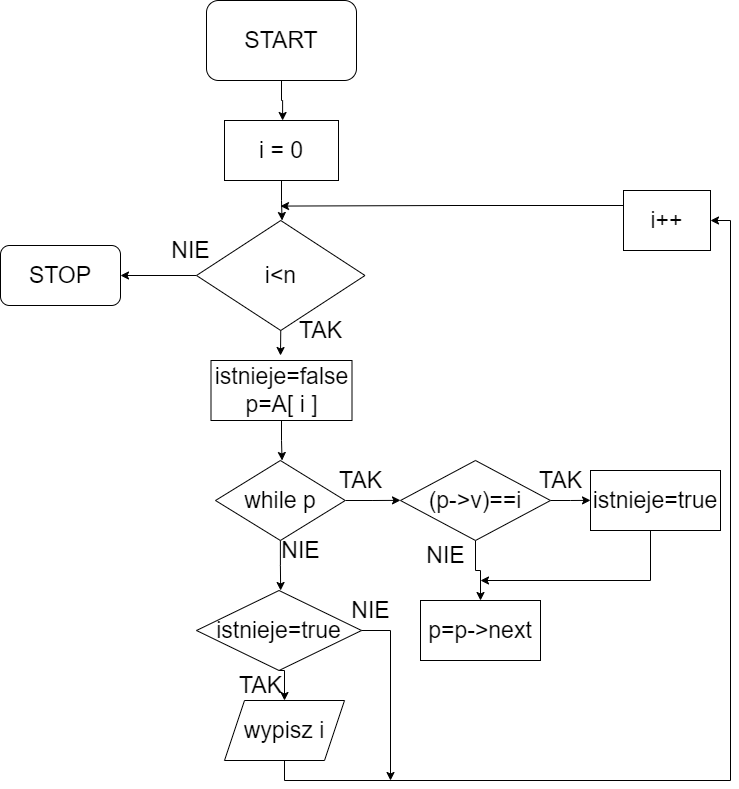

The diagram above was exported from draw.io. Its source (the exported page's mxGraphModel, read from the mxfile embedded in the PNG):
<mxGraphModel dx="597" dy="783" grid="1" gridSize="10" guides="1" tooltips="1" connect="1" arrows="1" fold="1" page="1" pageScale="1" pageWidth="827" pageHeight="1169" math="0" shadow="0">
  <root>
    <mxCell id="0" />
    <mxCell id="1" parent="0" />
    <mxCell id="fgg4H2ekZDGvph2ChVWW-2" style="edgeStyle=orthogonalEdgeStyle;rounded=0;orthogonalLoop=1;jettySize=auto;html=1;exitX=0.5;exitY=1;exitDx=0;exitDy=0;fontSize=23;" parent="1" source="fgg4H2ekZDGvph2ChVWW-1" edge="1">
      <mxGeometry relative="1" as="geometry">
        <mxPoint x="1172.1111111111109" y="150" as="targetPoint" />
      </mxGeometry>
    </mxCell>
    <mxCell id="fgg4H2ekZDGvph2ChVWW-1" value="&lt;font style=&quot;font-size: 23px&quot;&gt;START&lt;/font&gt;" style="rounded=1;whiteSpace=wrap;html=1;" parent="1" vertex="1">
      <mxGeometry x="1096" y="30" width="150" height="80" as="geometry" />
    </mxCell>
    <mxCell id="SBU65KgaC5usn4uTiQWT-68" style="edgeStyle=orthogonalEdgeStyle;rounded=0;orthogonalLoop=1;jettySize=auto;html=1;exitX=0.5;exitY=1;exitDx=0;exitDy=0;fontSize=23;" edge="1" parent="1" source="fgg4H2ekZDGvph2ChVWW-3">
      <mxGeometry relative="1" as="geometry">
        <mxPoint x="1171.5714285714287" y="250" as="targetPoint" />
      </mxGeometry>
    </mxCell>
    <mxCell id="fgg4H2ekZDGvph2ChVWW-3" value="i = 0" style="rounded=0;whiteSpace=wrap;html=1;fontSize=23;" parent="1" vertex="1">
      <mxGeometry x="1114" y="150" width="114" height="60" as="geometry" />
    </mxCell>
    <mxCell id="SBU65KgaC5usn4uTiQWT-96" style="edgeStyle=orthogonalEdgeStyle;rounded=0;orthogonalLoop=1;jettySize=auto;html=1;exitX=0;exitY=0.25;exitDx=0;exitDy=0;fontSize=23;" edge="1" parent="1" source="SBU65KgaC5usn4uTiQWT-39">
      <mxGeometry relative="1" as="geometry">
        <mxPoint x="1170" y="235.57142857142867" as="targetPoint" />
      </mxGeometry>
    </mxCell>
    <mxCell id="SBU65KgaC5usn4uTiQWT-39" value="i++" style="rounded=0;whiteSpace=wrap;html=1;fontSize=23;" vertex="1" parent="1">
      <mxGeometry x="1513" y="220" width="87" height="60" as="geometry" />
    </mxCell>
    <mxCell id="SBU65KgaC5usn4uTiQWT-76" style="edgeStyle=orthogonalEdgeStyle;rounded=0;orthogonalLoop=1;jettySize=auto;html=1;exitX=0.5;exitY=1;exitDx=0;exitDy=0;fontSize=23;" edge="1" parent="1" source="SBU65KgaC5usn4uTiQWT-63">
      <mxGeometry relative="1" as="geometry">
        <mxPoint x="1171.5714285714287" y="490" as="targetPoint" />
      </mxGeometry>
    </mxCell>
    <mxCell id="SBU65KgaC5usn4uTiQWT-63" value="istnieje=false&lt;br&gt;&lt;span&gt;p=A[ i ]&lt;/span&gt;" style="whiteSpace=wrap;html=1;fontSize=23;" vertex="1" parent="1">
      <mxGeometry x="1100.5" y="390" width="141" height="60" as="geometry" />
    </mxCell>
    <mxCell id="SBU65KgaC5usn4uTiQWT-71" style="edgeStyle=orthogonalEdgeStyle;rounded=0;orthogonalLoop=1;jettySize=auto;html=1;exitX=0.5;exitY=1;exitDx=0;exitDy=0;fontSize=23;" edge="1" parent="1" source="SBU65KgaC5usn4uTiQWT-69">
      <mxGeometry relative="1" as="geometry">
        <mxPoint x="1170" y="385" as="targetPoint" />
      </mxGeometry>
    </mxCell>
    <mxCell id="SBU65KgaC5usn4uTiQWT-73" style="edgeStyle=orthogonalEdgeStyle;rounded=0;orthogonalLoop=1;jettySize=auto;html=1;exitX=0;exitY=0.5;exitDx=0;exitDy=0;fontSize=23;entryX=1;entryY=0.5;entryDx=0;entryDy=0;" edge="1" parent="1" source="SBU65KgaC5usn4uTiQWT-69" target="SBU65KgaC5usn4uTiQWT-75">
      <mxGeometry relative="1" as="geometry">
        <mxPoint x="990" y="305.57142857142867" as="targetPoint" />
      </mxGeometry>
    </mxCell>
    <mxCell id="SBU65KgaC5usn4uTiQWT-69" value="i&amp;lt;n" style="rhombus;whiteSpace=wrap;html=1;fontSize=23;" vertex="1" parent="1">
      <mxGeometry x="1086" y="250" width="168.5" height="110" as="geometry" />
    </mxCell>
    <mxCell id="SBU65KgaC5usn4uTiQWT-72" value="TAK" style="text;html=1;align=center;verticalAlign=middle;resizable=0;points=[];autosize=1;strokeColor=none;fillColor=none;fontSize=23;" vertex="1" parent="1">
      <mxGeometry x="1180" y="345" width="60" height="30" as="geometry" />
    </mxCell>
    <mxCell id="SBU65KgaC5usn4uTiQWT-74" value="NIE" style="text;html=1;align=center;verticalAlign=middle;resizable=0;points=[];autosize=1;strokeColor=none;fillColor=none;fontSize=23;" vertex="1" parent="1">
      <mxGeometry x="1055" y="265" width="50" height="30" as="geometry" />
    </mxCell>
    <mxCell id="SBU65KgaC5usn4uTiQWT-75" value="STOP" style="rounded=1;whiteSpace=wrap;html=1;fontSize=23;" vertex="1" parent="1">
      <mxGeometry x="890" y="275" width="120" height="60" as="geometry" />
    </mxCell>
    <mxCell id="SBU65KgaC5usn4uTiQWT-79" style="edgeStyle=orthogonalEdgeStyle;rounded=0;orthogonalLoop=1;jettySize=auto;html=1;exitX=1;exitY=0.5;exitDx=0;exitDy=0;fontSize=23;" edge="1" parent="1" source="SBU65KgaC5usn4uTiQWT-77">
      <mxGeometry relative="1" as="geometry">
        <mxPoint x="1290" y="529.8571428571429" as="targetPoint" />
      </mxGeometry>
    </mxCell>
    <mxCell id="SBU65KgaC5usn4uTiQWT-92" style="edgeStyle=orthogonalEdgeStyle;rounded=0;orthogonalLoop=1;jettySize=auto;html=1;exitX=0.5;exitY=1;exitDx=0;exitDy=0;fontSize=23;" edge="1" parent="1" source="SBU65KgaC5usn4uTiQWT-77">
      <mxGeometry relative="1" as="geometry">
        <mxPoint x="1170.1428571428573" y="620" as="targetPoint" />
      </mxGeometry>
    </mxCell>
    <mxCell id="SBU65KgaC5usn4uTiQWT-77" value="while p" style="rhombus;whiteSpace=wrap;html=1;fontSize=23;" vertex="1" parent="1">
      <mxGeometry x="1105" y="490" width="129.75" height="80" as="geometry" />
    </mxCell>
    <mxCell id="SBU65KgaC5usn4uTiQWT-80" value="TAK" style="text;html=1;align=center;verticalAlign=middle;resizable=0;points=[];autosize=1;strokeColor=none;fillColor=none;fontSize=23;" vertex="1" parent="1">
      <mxGeometry x="1220" y="495" width="60" height="30" as="geometry" />
    </mxCell>
    <mxCell id="SBU65KgaC5usn4uTiQWT-84" style="edgeStyle=orthogonalEdgeStyle;rounded=0;orthogonalLoop=1;jettySize=auto;html=1;exitX=1;exitY=0.5;exitDx=0;exitDy=0;fontSize=23;" edge="1" parent="1" source="SBU65KgaC5usn4uTiQWT-81">
      <mxGeometry relative="1" as="geometry">
        <mxPoint x="1480" y="529.8571428571429" as="targetPoint" />
      </mxGeometry>
    </mxCell>
    <mxCell id="SBU65KgaC5usn4uTiQWT-87" style="edgeStyle=orthogonalEdgeStyle;rounded=0;orthogonalLoop=1;jettySize=auto;html=1;exitX=0.5;exitY=1;exitDx=0;exitDy=0;fontSize=23;" edge="1" parent="1" source="SBU65KgaC5usn4uTiQWT-81">
      <mxGeometry relative="1" as="geometry">
        <mxPoint x="1370" y="630" as="targetPoint" />
      </mxGeometry>
    </mxCell>
    <mxCell id="SBU65KgaC5usn4uTiQWT-81" value="(p-&amp;gt;v)==i" style="rhombus;whiteSpace=wrap;html=1;fontSize=23;" vertex="1" parent="1">
      <mxGeometry x="1290" y="490" width="150" height="80" as="geometry" />
    </mxCell>
    <mxCell id="SBU65KgaC5usn4uTiQWT-85" value="TAK" style="text;html=1;align=center;verticalAlign=middle;resizable=0;points=[];autosize=1;strokeColor=none;fillColor=none;fontSize=23;" vertex="1" parent="1">
      <mxGeometry x="1420" y="495" width="60" height="30" as="geometry" />
    </mxCell>
    <mxCell id="SBU65KgaC5usn4uTiQWT-88" style="edgeStyle=orthogonalEdgeStyle;rounded=0;orthogonalLoop=1;jettySize=auto;html=1;fontSize=23;" edge="1" parent="1" source="SBU65KgaC5usn4uTiQWT-86">
      <mxGeometry relative="1" as="geometry">
        <mxPoint x="1370" y="610" as="targetPoint" />
        <Array as="points">
          <mxPoint x="1540" y="610" />
        </Array>
      </mxGeometry>
    </mxCell>
    <mxCell id="SBU65KgaC5usn4uTiQWT-86" value="istnieje=true" style="rounded=0;whiteSpace=wrap;html=1;fontSize=23;" vertex="1" parent="1">
      <mxGeometry x="1480" y="500" width="130" height="60" as="geometry" />
    </mxCell>
    <mxCell id="SBU65KgaC5usn4uTiQWT-89" value="p=p-&amp;gt;next" style="rounded=0;whiteSpace=wrap;html=1;fontSize=23;" vertex="1" parent="1">
      <mxGeometry x="1310" y="630" width="120" height="60" as="geometry" />
    </mxCell>
    <mxCell id="SBU65KgaC5usn4uTiQWT-90" value="NIE" style="text;html=1;align=center;verticalAlign=middle;resizable=0;points=[];autosize=1;strokeColor=none;fillColor=none;fontSize=23;" vertex="1" parent="1">
      <mxGeometry x="1310" y="570" width="50" height="30" as="geometry" />
    </mxCell>
    <mxCell id="SBU65KgaC5usn4uTiQWT-93" value="NIE" style="text;html=1;align=center;verticalAlign=middle;resizable=0;points=[];autosize=1;strokeColor=none;fillColor=none;fontSize=23;" vertex="1" parent="1">
      <mxGeometry x="1165" y="565" width="50" height="30" as="geometry" />
    </mxCell>
    <mxCell id="SBU65KgaC5usn4uTiQWT-95" style="edgeStyle=orthogonalEdgeStyle;rounded=0;orthogonalLoop=1;jettySize=auto;html=1;exitX=0.5;exitY=1;exitDx=0;exitDy=0;entryX=1;entryY=0.5;entryDx=0;entryDy=0;fontSize=23;" edge="1" parent="1" source="SBU65KgaC5usn4uTiQWT-94" target="SBU65KgaC5usn4uTiQWT-39">
      <mxGeometry relative="1" as="geometry" />
    </mxCell>
    <mxCell id="SBU65KgaC5usn4uTiQWT-94" value="wypisz i" style="shape=parallelogram;perimeter=parallelogramPerimeter;whiteSpace=wrap;html=1;fixedSize=1;fontSize=23;" vertex="1" parent="1">
      <mxGeometry x="1114" y="730" width="120" height="60" as="geometry" />
    </mxCell>
    <mxCell id="SBU65KgaC5usn4uTiQWT-98" style="edgeStyle=orthogonalEdgeStyle;rounded=0;orthogonalLoop=1;jettySize=auto;html=1;exitX=0.5;exitY=1;exitDx=0;exitDy=0;entryX=0.5;entryY=0;entryDx=0;entryDy=0;fontSize=23;" edge="1" parent="1" source="SBU65KgaC5usn4uTiQWT-97" target="SBU65KgaC5usn4uTiQWT-94">
      <mxGeometry relative="1" as="geometry" />
    </mxCell>
    <mxCell id="SBU65KgaC5usn4uTiQWT-100" style="edgeStyle=orthogonalEdgeStyle;rounded=0;orthogonalLoop=1;jettySize=auto;html=1;exitX=1;exitY=0.5;exitDx=0;exitDy=0;fontSize=23;" edge="1" parent="1" source="SBU65KgaC5usn4uTiQWT-97">
      <mxGeometry relative="1" as="geometry">
        <mxPoint x="1280" y="810" as="targetPoint" />
      </mxGeometry>
    </mxCell>
    <mxCell id="SBU65KgaC5usn4uTiQWT-97" value="istnieje=true" style="rhombus;whiteSpace=wrap;html=1;fontSize=23;" vertex="1" parent="1">
      <mxGeometry x="1086" y="620" width="165.06" height="80" as="geometry" />
    </mxCell>
    <mxCell id="SBU65KgaC5usn4uTiQWT-99" value="TAK" style="text;html=1;align=center;verticalAlign=middle;resizable=0;points=[];autosize=1;strokeColor=none;fillColor=none;fontSize=23;" vertex="1" parent="1">
      <mxGeometry x="1120" y="700" width="60" height="30" as="geometry" />
    </mxCell>
    <mxCell id="SBU65KgaC5usn4uTiQWT-101" value="NIE" style="text;html=1;align=center;verticalAlign=middle;resizable=0;points=[];autosize=1;strokeColor=none;fillColor=none;fontSize=23;" vertex="1" parent="1">
      <mxGeometry x="1235" y="625" width="50" height="30" as="geometry" />
    </mxCell>
  </root>
</mxGraphModel>